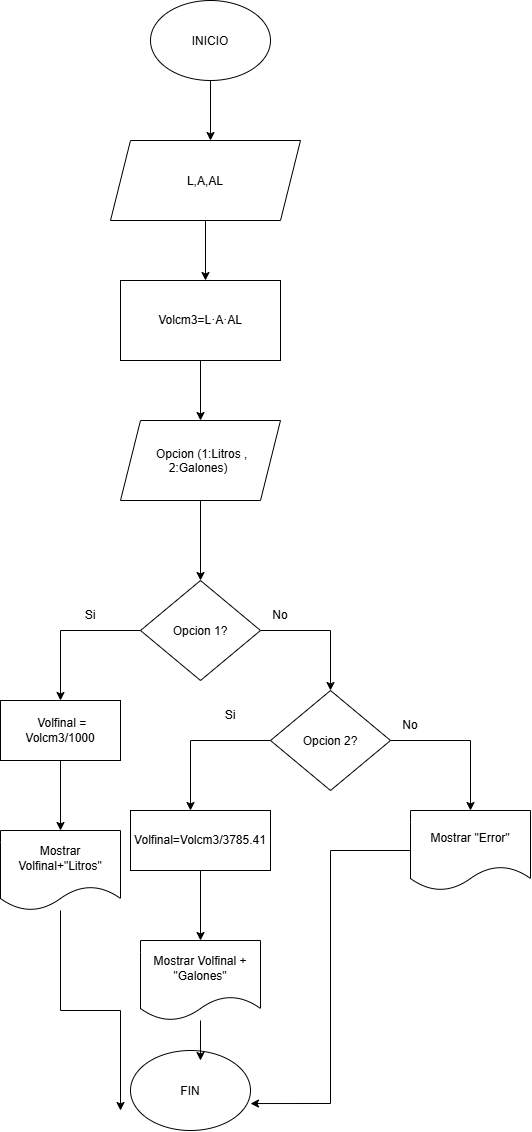

The diagram above was exported from draw.io. Its source (the exported page's mxGraphModel, read from the mxfile embedded in the PNG):
<mxGraphModel dx="1360" dy="752" grid="1" gridSize="10" guides="1" tooltips="1" connect="1" arrows="1" fold="1" page="1" pageScale="1" pageWidth="827" pageHeight="1169" math="0" shadow="0">
  <root>
    <mxCell id="0" />
    <mxCell id="1" parent="0" />
    <mxCell id="Y0SvqDE4jvEIBX0O5iKx-24" edge="1" parent="1" source="Y0SvqDE4jvEIBX0O5iKx-23" style="edgeStyle=orthogonalEdgeStyle;rounded=0;orthogonalLoop=1;jettySize=auto;html=1;">
      <mxGeometry relative="1" as="geometry">
        <mxPoint x="400" y="170" as="targetPoint" />
      </mxGeometry>
    </mxCell>
    <mxCell id="Y0SvqDE4jvEIBX0O5iKx-23" parent="1" style="ellipse;whiteSpace=wrap;html=1;shapeInside=1;" value="INICIO" vertex="1">
      <mxGeometry height="80" width="120" x="340" y="30" as="geometry" />
    </mxCell>
    <mxCell id="Y0SvqDE4jvEIBX0O5iKx-26" edge="1" parent="1" source="Y0SvqDE4jvEIBX0O5iKx-25" style="edgeStyle=orthogonalEdgeStyle;rounded=0;orthogonalLoop=1;jettySize=auto;html=1;">
      <mxGeometry relative="1" as="geometry">
        <mxPoint x="395" y="310" as="targetPoint" />
      </mxGeometry>
    </mxCell>
    <mxCell id="Y0SvqDE4jvEIBX0O5iKx-25" parent="1" style="shape=parallelogram;perimeter=parallelogramPerimeter;whiteSpace=wrap;html=1;shapeInside=1;fixedSize=1;" value="L,A,AL" vertex="1">
      <mxGeometry height="80" width="190" x="300" y="170" as="geometry" />
    </mxCell>
    <mxCell id="Y0SvqDE4jvEIBX0O5iKx-29" edge="1" parent="1" source="Y0SvqDE4jvEIBX0O5iKx-27" style="edgeStyle=orthogonalEdgeStyle;rounded=0;orthogonalLoop=1;jettySize=auto;html=1;" value="">
      <mxGeometry relative="1" as="geometry">
        <mxPoint x="390" y="450" as="targetPoint" />
      </mxGeometry>
    </mxCell>
    <mxCell id="Y0SvqDE4jvEIBX0O5iKx-27" parent="1" style="rounded=0;whiteSpace=wrap;html=1;" value="Volcm3=L·A·AL" vertex="1">
      <mxGeometry height="80" width="160" x="310" y="310" as="geometry" />
    </mxCell>
    <mxCell id="Y0SvqDE4jvEIBX0O5iKx-64" edge="1" parent="1" source="Y0SvqDE4jvEIBX0O5iKx-62" style="edgeStyle=orthogonalEdgeStyle;rounded=0;orthogonalLoop=1;jettySize=auto;html=1;" target="Y0SvqDE4jvEIBX0O5iKx-63" value="">
      <mxGeometry relative="1" as="geometry" />
    </mxCell>
    <mxCell id="Y0SvqDE4jvEIBX0O5iKx-62" parent="1" style="shape=parallelogram;perimeter=parallelogramPerimeter;whiteSpace=wrap;html=1;shapeInside=1;fixedSize=1;" value="Opcion (1:Litros , 2:Galones)" vertex="1">
      <mxGeometry height="80" width="160" x="310" y="450" as="geometry" />
    </mxCell>
    <mxCell id="Y0SvqDE4jvEIBX0O5iKx-66" edge="1" parent="1" source="Y0SvqDE4jvEIBX0O5iKx-63" style="edgeStyle=orthogonalEdgeStyle;rounded=0;orthogonalLoop=1;jettySize=auto;html=1;">
      <mxGeometry relative="1" as="geometry">
        <mxPoint x="520" y="720" as="targetPoint" />
      </mxGeometry>
    </mxCell>
    <mxCell id="Y0SvqDE4jvEIBX0O5iKx-67" edge="1" parent="1" source="Y0SvqDE4jvEIBX0O5iKx-63" style="edgeStyle=orthogonalEdgeStyle;rounded=0;orthogonalLoop=1;jettySize=auto;html=1;" target="Y0SvqDE4jvEIBX0O5iKx-70">
      <mxGeometry relative="1" as="geometry">
        <mxPoint x="240" y="720" as="targetPoint" />
      </mxGeometry>
    </mxCell>
    <mxCell id="Y0SvqDE4jvEIBX0O5iKx-63" parent="1" style="rhombus;whiteSpace=wrap;html=1;shapeInside=1;" value="Opcion 1?" vertex="1">
      <mxGeometry height="100" width="120" x="330" y="610" as="geometry" />
    </mxCell>
    <mxCell id="Y0SvqDE4jvEIBX0O5iKx-68" parent="1" style="text;html=1;whiteSpace=wrap;strokeColor=none;fillColor=none;align=center;verticalAlign=middle;rounded=0;" value="No" vertex="1">
      <mxGeometry height="30" width="60" x="440" y="630" as="geometry" />
    </mxCell>
    <mxCell id="Y0SvqDE4jvEIBX0O5iKx-69" parent="1" style="text;html=1;whiteSpace=wrap;strokeColor=none;fillColor=none;align=center;verticalAlign=middle;rounded=0;" value="Si" vertex="1">
      <mxGeometry height="30" width="60" x="250" y="630" as="geometry" />
    </mxCell>
    <mxCell id="Y0SvqDE4jvEIBX0O5iKx-82" edge="1" parent="1" source="Y0SvqDE4jvEIBX0O5iKx-70" style="edgeStyle=orthogonalEdgeStyle;rounded=0;orthogonalLoop=1;jettySize=auto;html=1;" target="Y0SvqDE4jvEIBX0O5iKx-81" value="">
      <mxGeometry relative="1" as="geometry" />
    </mxCell>
    <mxCell id="Y0SvqDE4jvEIBX0O5iKx-70" parent="1" style="rounded=0;whiteSpace=wrap;html=1;" value="&amp;nbsp;Volfinal = Volcm3/1000" vertex="1">
      <mxGeometry height="60" width="120" x="190" y="730" as="geometry" />
    </mxCell>
    <mxCell id="Y0SvqDE4jvEIBX0O5iKx-72" edge="1" parent="1" source="Y0SvqDE4jvEIBX0O5iKx-71" style="edgeStyle=orthogonalEdgeStyle;rounded=0;orthogonalLoop=1;jettySize=auto;html=1;" target="Y0SvqDE4jvEIBX0O5iKx-78">
      <mxGeometry relative="1" as="geometry">
        <mxPoint x="650" y="840" as="targetPoint" />
      </mxGeometry>
    </mxCell>
    <mxCell id="Y0SvqDE4jvEIBX0O5iKx-73" edge="1" parent="1" source="Y0SvqDE4jvEIBX0O5iKx-71" style="edgeStyle=orthogonalEdgeStyle;rounded=0;orthogonalLoop=1;jettySize=auto;html=1;">
      <mxGeometry relative="1" as="geometry">
        <mxPoint x="380" y="840" as="targetPoint" />
      </mxGeometry>
    </mxCell>
    <mxCell id="Y0SvqDE4jvEIBX0O5iKx-71" parent="1" style="rhombus;whiteSpace=wrap;html=1;shapeInside=1;" value="Opcion 2?" vertex="1">
      <mxGeometry height="100" width="120" x="460" y="720" as="geometry" />
    </mxCell>
    <mxCell id="Y0SvqDE4jvEIBX0O5iKx-74" parent="1" style="text;html=1;whiteSpace=wrap;strokeColor=none;fillColor=none;align=center;verticalAlign=middle;rounded=0;" value="No" vertex="1">
      <mxGeometry height="30" width="60" x="570" y="740" as="geometry" />
    </mxCell>
    <mxCell id="Y0SvqDE4jvEIBX0O5iKx-76" parent="1" style="text;html=1;whiteSpace=wrap;strokeColor=none;fillColor=none;align=center;verticalAlign=middle;rounded=0;" value="Si" vertex="1">
      <mxGeometry height="30" width="60" x="390" y="730" as="geometry" />
    </mxCell>
    <mxCell id="Y0SvqDE4jvEIBX0O5iKx-80" edge="1" parent="1" source="Y0SvqDE4jvEIBX0O5iKx-77" style="edgeStyle=orthogonalEdgeStyle;rounded=0;orthogonalLoop=1;jettySize=auto;html=1;" target="Y0SvqDE4jvEIBX0O5iKx-79" value="">
      <mxGeometry relative="1" as="geometry" />
    </mxCell>
    <mxCell id="Y0SvqDE4jvEIBX0O5iKx-77" parent="1" style="rounded=0;whiteSpace=wrap;html=1;" value="Volfinal=Volcm3/3785.41" vertex="1">
      <mxGeometry height="60" width="140" x="320" y="840" as="geometry" />
    </mxCell>
    <mxCell id="Y0SvqDE4jvEIBX0O5iKx-78" parent="1" style="shape=document;whiteSpace=wrap;html=1;boundedLbl=1;" value="Mostrar &quot;Error&quot;" vertex="1">
      <mxGeometry height="80" width="120" x="600" y="840" as="geometry" />
    </mxCell>
    <mxCell id="Y0SvqDE4jvEIBX0O5iKx-79" parent="1" style="shape=document;whiteSpace=wrap;html=1;boundedLbl=1;rounded=0;" value="Mostrar Volfinal + &quot;Galones&quot;" vertex="1">
      <mxGeometry height="80" width="120" x="330" y="970" as="geometry" />
    </mxCell>
    <mxCell id="Y0SvqDE4jvEIBX0O5iKx-87" edge="1" parent="1" source="Y0SvqDE4jvEIBX0O5iKx-81" style="edgeStyle=orthogonalEdgeStyle;rounded=0;orthogonalLoop=1;jettySize=auto;html=1;endArrow=classic;endFill=1;">
      <mxGeometry relative="1" as="geometry">
        <mxPoint x="310" y="1140" as="targetPoint" />
      </mxGeometry>
    </mxCell>
    <mxCell id="Y0SvqDE4jvEIBX0O5iKx-81" parent="1" style="shape=document;whiteSpace=wrap;html=1;boundedLbl=1;rounded=0;" value="Mostrar Volfinal+&quot;Litros&quot;" vertex="1">
      <mxGeometry height="80" width="120" x="190" y="860" as="geometry" />
    </mxCell>
    <mxCell id="Y0SvqDE4jvEIBX0O5iKx-83" parent="1" style="ellipse;whiteSpace=wrap;html=1;shapeInside=1;" value="FIN" vertex="1">
      <mxGeometry height="80" width="120" x="320" y="1080" as="geometry" />
    </mxCell>
    <mxCell id="Y0SvqDE4jvEIBX0O5iKx-84" edge="1" parent="1" source="Y0SvqDE4jvEIBX0O5iKx-78" style="edgeStyle=orthogonalEdgeStyle;rounded=0;orthogonalLoop=1;jettySize=auto;html=1;entryX=1;entryY=0.663;entryDx=0;entryDy=0;entryPerimeter=0;" target="Y0SvqDE4jvEIBX0O5iKx-83">
      <mxGeometry relative="1" as="geometry" />
    </mxCell>
    <mxCell id="Y0SvqDE4jvEIBX0O5iKx-86" edge="1" parent="1" source="Y0SvqDE4jvEIBX0O5iKx-79" style="edgeStyle=orthogonalEdgeStyle;rounded=0;orthogonalLoop=1;jettySize=auto;html=1;entryX=0.583;entryY=0.125;entryDx=0;entryDy=0;entryPerimeter=0;" target="Y0SvqDE4jvEIBX0O5iKx-83">
      <mxGeometry relative="1" as="geometry" />
    </mxCell>
  </root>
</mxGraphModel>